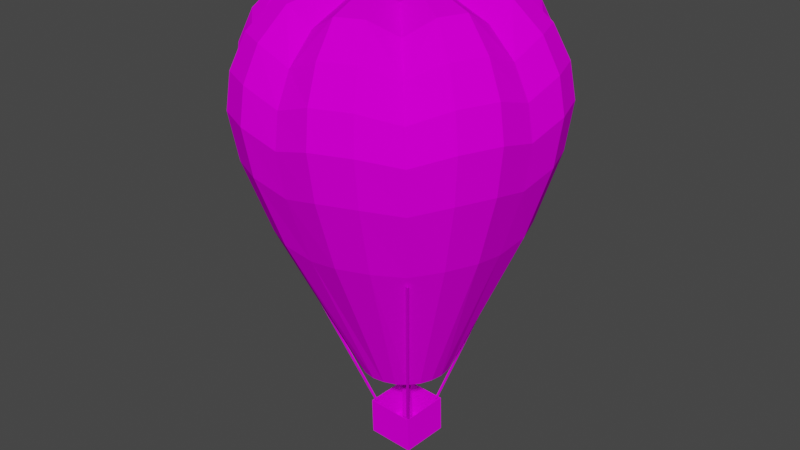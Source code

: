 # Source: dec_baloonwhite.blend  (saved by Blender 3.6.13; exported with 4.5.12 LTS)
import bpy
from mathutils import Matrix  # noqa: F401  (used for matrix-valued properties, if any)

bpy.ops.wm.read_factory_settings(use_empty=True)
scene = bpy.context.scene
scene.name = 'Scene'

# ---- collections
col_collection = bpy.data.collections.new('Collection'); scene.collection.children.link(col_collection)

# ---- images (referenced by path relative to the original .blend; pixels are not part of the script)
import os
ASSET_DIR = os.environ.get("B2B_ASSET_DIR", "")  # directory of the original .blend (textures are referenced by path, not embedded)
HERE = os.path.dirname(os.path.abspath(__file__))  # packed textures are extracted next to this script under _unpacked/

def load_image(name, relpath, width, height, colorspace="sRGB"):
    """Load a texture the original file referenced (path relative to the .blend, or extracted next to this script)."""
    p = next((c for c in (os.path.join(HERE, relpath), os.path.join(ASSET_DIR, relpath)) if relpath and os.path.exists(c)), "")
    if p:
        img = bpy.data.images.load(p, check_existing=True)
        img.name = name
    else:  # same state as the original file: an image datablock whose file is absent (Cycles renders it pink)
        img = bpy.data.images.new(name, width, height)
        img.source = "FILE"
        img.filepath = "//" + (relpath or name)
    img.colorspace_settings.name = colorspace
    return img
img_level4_pipe64_png = load_image('level4_pipe64.png', 'level4_pipe64.png', 1024, 1024, 'sRGB')
img_level4_gdoory64_png = load_image('level4_gdoory64.png', 'level4_gdoory64.png', 1024, 1024, 'sRGB')
img_level4_psxballoons_png = load_image('level4_psxballoons.png', 'level4_psxballoons.png', 1024, 1024, 'sRGB')

# ---- materials (node trees are filled in below, after node groups)
mat_level4_pipe64 = bpy.data.materials.new('level4_pipe64')
mat_level4_pipe64.alpha_threshold = 0.0
mat_level4_pipe64.use_transparent_shadow = False
mat_level4_pipe64.diffuse_color = (1.0, 1.0, 1.0, 1.0)
mat_level4_pipe64.roughness = 0.5
mat_level4_gdoory64 = bpy.data.materials.new('level4_gdoory64')
mat_level4_gdoory64.alpha_threshold = 0.0
mat_level4_gdoory64.use_transparent_shadow = False
mat_level4_gdoory64.diffuse_color = (1.0, 1.0, 1.0, 1.0)
mat_level4_gdoory64.roughness = 0.5
mat_level4_psxballoons = bpy.data.materials.new('level4_psxballoons')
mat_level4_psxballoons.alpha_threshold = 0.0
mat_level4_psxballoons.use_transparent_shadow = False
mat_level4_psxballoons.diffuse_color = (1.0, 1.0, 1.0, 1.0)
mat_level4_psxballoons.roughness = 0.5

# ---- material node trees
mat_level4_pipe64.use_nodes = True; mat_level4_pipe64.node_tree.nodes.clear()
_N = mat_level4_pipe64.node_tree.nodes; _L = mat_level4_pipe64.node_tree.links
n0 = _N.new('ShaderNodeBsdfDiffuse'); n0.name = 'Diffuse BSDF'; n0.location = (0, 0)
n1 = _N.new('ShaderNodeTexImage'); n1.name = 'Image Texture'; n1.location = (0, 0)
n1.image = img_level4_pipe64_png
n2 = _N.new('ShaderNodeOutputMaterial'); n2.name = 'Material Output'; n2.location = (0, 0)
_L.new(n0.outputs[0], n2.inputs[0])
_L.new(n1.outputs[0], n0.inputs[0])
n2.is_active_output = True
mat_level4_gdoory64.use_nodes = True; mat_level4_gdoory64.node_tree.nodes.clear()
_N = mat_level4_gdoory64.node_tree.nodes; _L = mat_level4_gdoory64.node_tree.links
n0 = _N.new('ShaderNodeBsdfDiffuse'); n0.name = 'Diffuse BSDF'; n0.location = (0, 0)
n1 = _N.new('ShaderNodeTexImage'); n1.name = 'Image Texture'; n1.location = (0, 0)
n1.image = img_level4_gdoory64_png
n2 = _N.new('ShaderNodeOutputMaterial'); n2.name = 'Material Output'; n2.location = (0, 0)
_L.new(n0.outputs[0], n2.inputs[0])
_L.new(n1.outputs[0], n0.inputs[0])
n2.is_active_output = True
mat_level4_psxballoons.use_nodes = True; mat_level4_psxballoons.node_tree.nodes.clear()
_N = mat_level4_psxballoons.node_tree.nodes; _L = mat_level4_psxballoons.node_tree.links
n0 = _N.new('ShaderNodeBsdfDiffuse'); n0.name = 'Diffuse BSDF'; n0.location = (0, 0)
n1 = _N.new('ShaderNodeTexImage'); n1.name = 'Image Texture'; n1.location = (0, 0)
n1.image = img_level4_psxballoons_png
n2 = _N.new('ShaderNodeOutputMaterial'); n2.name = 'Material Output'; n2.location = (0, 0)
_L.new(n0.outputs[0], n2.inputs[0])
_L.new(n1.outputs[0], n0.inputs[0])
n2.is_active_output = True

# ---- world
world_world = bpy.data.worlds.new('World'); scene.world = world_world
world_world.use_nodes = True; world_world.node_tree.nodes.clear()
_N = world_world.node_tree.nodes; _L = world_world.node_tree.links
n0 = _N.new('ShaderNodeOutputWorld'); n0.name = 'World Output'; n0.location = (300, 300)
n1 = _N.new('ShaderNodeBackground'); n1.name = 'Background'; n1.location = (10, 300)
n1.inputs[0].default_value = (0.05088, 0.05088, 0.05088, 1.0)
_L.new(n1.outputs[0], n0.inputs[0])
n0.is_active_output = True
world_world.color = (0.05088, 0.05088, 0.05088)
world_world.use_sun_shadow = False
world_world.sun_shadow_jitter_overblur = 0.0

# ---- meshes
me_track9_pmd4_mesh_001 = bpy.data.meshes.new('TRACK9.PMD4.mesh.001')
me_track9_pmd4_mesh_001.from_pydata([(3.949, 3.023, -234.1), (0.9041, 3.207, -234.1), (0.6191, 3.278, -260.8), (4.75, 3.029, -260.8), (1.087, 6.252, -234.0), (0.8677, 7.408, -260.7), (4.132, 6.068, -234.0), (4.998, 7.159, -260.7), (-2.323, 9.73, -222.5), (7.716, 9.123, -222.4), (7.844, 9.361, -234.3), (-2.195, 9.967, -234.4), (7.112, -0.9141, -222.6), (-2.927, -0.3078, -222.7), (-2.799, -0.07006, -234.6), (7.24, -0.6763, -234.5), (-48.06, -41.76, -134.3), (-49.31, -41.69, -134.3), (-11.05, -7.512, -248.9), (-9.978, -7.577, -248.9), (50.58, 47.32, -131.5), (51.83, 47.29, -131.5), (16.34, 16.77, -248.1), (15.27, 16.79, -248.2), (-12.18, -8.298, -270.9), (-12.41, -8.737, -249.0), (-10.7, 19.68, -248.4), (-10.47, 20.12, -270.3), (16.25, -10.01, -270.6), (17.96, 18.41, -270.1), (16.01, -10.45, -248.7), (17.72, 17.97, -248.1), (-9.475, 18.32, -248.4), (-43.23, 52.79, -132.4), (-42.02, 52.71, -132.1), (-8.441, 18.25, -248.1), (-9.543, 17.25, -248.4), (-8.509, 17.18, -248.1), (-43.31, 51.54, -132.4), (-42.1, 51.46, -132.1), (-49.24, -40.48, -134.0), (-10.99, -6.481, -248.6), (-9.919, -6.546, -248.6), (-47.99, -40.56, -134.0), (51.8, 46.08, -131.2), (16.32, 15.72, -247.9), (15.24, 15.74, -247.9), (50.55, 46.1, -131.2), (14.8, -9.094, -248.7), (46.19, -47.98, -133.4), (44.97, -47.93, -133.1), (13.76, -9.049, -248.4), (14.86, -8.022, -248.7), (13.81, -7.977, -248.4), (46.25, -46.73, -133.3), (45.03, -46.68, -133.0), (-56.97, 41.04, -124.6), (-64.96, 24.61, -125.1), (-78.69, 28.2, -83.55), (-69.09, 47.92, -83.05), (-65.07, 6.571, -128.5), (-78.8, 6.583, -89.05), (-15.48, 24.52, -219.2), (-20.08, 19.22, -219.4), (-42.78, 52.37, -127.3), (-23.26, 13.16, -219.5), (-24.59, 6.268, -219.7), (-23.81, -71.63, -18.9), (-4.067, -71.62, -26.95), (-18.93, -56.8, -2.901), (12.01, -58.67, -2.605), (-3.314, -56.75, -11.75), (40.02, -77.7, -57.06), (56.35, -61.56, -62.95), (54.11, -59.66, -43.72), (38.37, -75.23, -36.83), (38.42, -73.36, -84.32), (53.95, -58.02, -88.91), (48.22, -53.58, -26.03), (34.13, -67.52, -18.19), (18.24, -85.22, -57.45), (17.38, -82.47, -37.2), (17.68, -80.52, -84.69), (2.028, 33.51, -0.4853), (-7.088, 34.44, 4.27), (0.0, 0.0, 0.0), (-15.79, 31.43, 4.116), (-22.24, 25.13, -0.9146), (3.542, 57.17, -9.4), (-11.97, 58.73, -0.5132), (-26.78, 53.62, -0.7751), (-37.74, 42.92, -10.13), (4.616, 72.64, -23.97), (-15.0, 74.69, -15.87), (-33.76, 68.21, -16.21), (-47.67, 54.6, -24.89), (5.323, 81.58, -41.42), (-16.61, 83.9, -34.24), (-37.6, 76.66, -34.61), (5.714, 85.01, -60.56), (-17.03, 87.45, -54.37), (5.751, 81.51, -86.64), (-15.89, 83.85, -81.76), (5.377, 69.0, -126.5), (-12.64, 70.97, -123.6), (-29.92, 65.01, -123.9), (-36.62, 76.69, -82.12), (-52.05, 61.56, -87.66), (3.981, 31.24, -218.9), (-3.022, 30.74, -219.0), (-9.659, 28.45, -219.1), (50.01, -33.01, -1.681), (37.97, -42.5, -11.02), (72.18, -23.66, -16.9), (72.42, -3.847, -24.77), (56.86, -18.92, -1.325), (58.72, 12.01, -0.6862), (57.08, -3.228, -10.03), (68.06, 34.27, -15.79), (54.36, 48.43, -23.92), (53.61, 26.82, -0.445), (33.05, 50.01, -0.2024), (42.82, 38.05, -9.36), (25.12, 22.27, -0.4612), (19.38, 29.31, 4.453), (11.1, 33.34, 4.444), (18.96, 56.87, -0.217), (42.02, 63.64, -15.48), (24.18, 72.32, -15.5), (60.98, 54.49, -41.36), (47.2, 71.54, -33.8), (27.23, 81.26, -33.82), (63.48, 56.9, -60.5), (49.19, 74.62, -53.91), (28.46, 84.71, -53.93), (60.74, 54.75, -86.58), (47.15, 71.63, -81.32), (27.42, 81.23, -81.34), (51.19, 46.7, -126.4), (39.88, 60.79, -123.2), (23.44, 68.79, -123.2), (22.49, 22.23, -218.9), (17.19, 26.83, -218.8), (10.87, 29.9, -218.8), (33.5, -1.999, -0.8566), (34.47, 6.967, 4.169), (31.47, 15.67, 4.31), (74.53, 15.51, -16.09), (81.19, -4.013, -42.31), (83.58, 17.69, -34.48), (76.33, 38.67, -34.14), (84.45, -3.812, -61.49), (86.95, 18.73, -54.62), (79.42, 40.51, -54.27), (80.7, -3.049, -87.52), (83.09, 18.43, -82.0), (75.93, 39.17, -81.66), (67.82, -1.454, -127.2), (69.82, 16.47, -123.8), (63.86, 33.74, -123.5), (29.21, 2.771, -219.2), (28.72, 9.774, -219.1), (26.42, 16.41, -218.9), (22.27, -25.08, -1.44), (29.35, -19.5, 3.584), (33.38, -11.22, 3.793), (63.5, -41.5, -17.35), (71.23, -46.11, -35.89), (80.94, -26.15, -35.39), (74.13, -47.47, -56.09), (84.21, -26.76, -55.56), (70.89, -44.59, -83.39), (80.48, -24.87, -82.89), (45.54, -47.26, -128.4), (59.66, -36.04, -124.9), (67.65, -19.61, -124.5), (20.1, -15.48, -219.7), (24.81, -10.43, -219.5), (27.88, -4.121, -219.3), (-38.81, 79.94, -54.76), (-55.01, 64.06, -61.64), (-53.18, 61.38, -42.45), (-2.003, -33.46, -1.869), (7.009, -34.58, 3.041), (15.72, -31.58, 3.195), (26.82, -53.56, -2.343), (15.37, -74.0, -18.52), (-4.394, -79.85, -44.75), (-4.371, -82.52, -64.02), (-3.848, -77.97, -89.93), (-2.621, -63.88, -129.2), (15.33, -65.97, -126.0), (32.61, -60.01, -125.7), (0.7498, -22.45, -220.0), (7.645, -21.7, -219.9), (14.28, -19.41, -219.8), (-49.97, 33.07, -1.436), (-71.81, 24.35, -17.49), (-71.87, 4.866, -26.15), (-56.83, 18.99, -1.792), (-58.69, -11.94, -2.431), (-56.85, 3.652, -11.12), (-67.69, -33.58, -18.61), (-53.81, -47.42, -27.0), (-53.58, -26.75, -2.673), (-33.02, -49.95, -2.915), (-42.59, -37.63, -11.8), (-25.09, -22.22, -1.893), (-19.46, -29.45, 2.858), (-11.18, -33.48, 2.867), (-41.65, -62.95, -18.92), (-60.05, -52.77, -44.81), (-46.43, -70.11, -37.64), (-26.46, -79.83, -37.62), (-62.14, -54.41, -64.08), (-47.98, -72.38, -57.9), (-27.26, -82.47, -57.88), (-58.84, -51.21, -89.99), (-45.35, -68.3, -85.12), (-25.63, -77.9, -85.1), (-48.43, -41.58, -129.3), (-37.19, -55.8, -126.4), (-20.75, -63.8, -126.4), (-17.76, -13.44, -220.0), (-12.46, -18.04, -220.1), (-6.144, -21.12, -220.0), (-33.48, 2.046, -1.498), (-34.55, -7.114, 3.143), (-31.54, -15.82, 3.001), (-74.16, -14.82, -18.3), (-80.26, 5.737, -43.86), (-82.81, -16.26, -36.96), (-75.56, -37.24, -37.3), (-83.11, 6.306, -63.1), (-85.74, -16.49, -57.19), (-78.22, -38.27, -57.55), (-81.29, -15.1, -84.44), (-74.13, -35.83, -84.78), (-67.13, -11.47, -125.8), (-61.17, -28.75, -126.1), (-24.24, -0.8644, -219.8), (-21.8, -7.371, -219.9), (-29.43, 19.35, 3.728), (-33.46, 11.07, 3.518), (-63.13, 42.19, -17.04), (-70.46, 47.54, -35.55), (-80.17, 27.58, -36.05), (-72.92, 49.71, -55.73), (-83.0, 29.0, -56.25), (-8.836, 54.21, -150.1), (-21.73, 49.75, -150.4), (-33.03, 42.12, -150.6), (36.09, -35.6, -151.4), (45.24, -25.79, -151.2), (51.2, -13.53, -150.8), (53.79, -0.1367, -150.5), (52.83, 13.47, -150.3), (48.38, 26.36, -150.1), (40.74, 37.66, -149.9), (30.43, 46.6, -149.9), (18.17, 52.57, -149.9), (4.772, 55.17, -150.0), (11.98, -47.9, -152.0), (24.88, -43.45, -151.7), (36.18, -35.82, -151.5), (-32.94, 41.9, -150.6), (-42.09, 32.09, -150.9), (-48.06, 19.83, -151.2), (-50.65, 6.438, -151.5), (-49.68, -7.168, -151.8), (-45.23, -20.06, -152.0), (-37.59, -31.36, -152.2), (-27.28, -40.3, -152.2), (-15.02, -46.27, -152.2), (-1.624, -48.87, -152.1)], [], [(3, 0, 1, 2), (5, 2, 1, 4), (5, 4, 6, 7), (6, 0, 3, 7), (11, 8, 9, 10), (15, 12, 13, 14), (11, 14, 13, 8), (10, 15, 14, 11), (9, 12, 15, 10), (19, 16, 17, 18), (23, 20, 21, 22), (27, 24, 25, 26), (29, 28, 24, 27), (31, 30, 28, 29), (27, 26, 31, 29), (35, 32, 33, 34), (37, 36, 32, 35), (39, 38, 36, 37), (41, 18, 17, 40), (35, 34, 39, 37), (36, 38, 33, 32), (42, 19, 18, 41), (43, 16, 19, 42), (28, 30, 25, 24), (45, 22, 21, 44), (46, 23, 22, 45), (47, 20, 23, 46), (45, 44, 47, 46), (41, 40, 43, 42), (51, 48, 49, 50), (53, 52, 48, 51), (55, 54, 52, 53), (51, 50, 55, 53), (52, 54, 49, 48), (34, 33, 38, 39), (59, 56, 57, 58), (58, 57, 60, 61), (44, 21, 20, 47), (64, 62, 63, 56), (56, 63, 65, 57), (57, 65, 66, 60), (69, 67, 68), (71, 68, 70), (75, 72, 73, 74), (72, 76, 77, 73), (79, 75, 74, 78), (81, 80, 72, 75), (80, 82, 76, 72), (40, 17, 16, 43), (85, 83, 84), (85, 84, 86), (85, 86, 87), (83, 88, 89, 84), (84, 89, 90, 86), (86, 90, 91, 87), (89, 92, 93), (89, 93, 94, 90), (90, 95, 91), (92, 96, 97, 93), (93, 97, 98, 94), (90, 94, 95), (96, 99, 100, 97), (99, 101, 102, 100), (101, 103, 104, 102), (102, 104, 105, 106), (106, 105, 64, 107), (103, 108, 109, 104), (104, 109, 110, 105), (105, 110, 62, 64), (112, 78, 111), (115, 113, 114), (117, 114, 116), (120, 118, 119), (122, 119, 121), (85, 123, 124), (85, 124, 125), (85, 125, 83), (123, 122, 121, 124), (124, 121, 126, 125), (125, 126, 88, 83), (121, 119, 127), (121, 127, 128, 126), (126, 92, 88), (119, 129, 130, 127), (127, 130, 131, 128), (128, 131, 96, 92), (129, 132, 133, 130), (130, 133, 134, 131), (131, 134, 99, 96), (132, 135, 136, 133), (133, 136, 137, 134), (134, 137, 101, 99), (135, 138, 139, 136), (136, 139, 140, 137), (137, 140, 103, 101), (138, 141, 142, 139), (139, 142, 143, 140), (140, 143, 108, 103), (85, 144, 145), (85, 145, 146), (85, 146, 123), (144, 117, 116, 145), (145, 116, 120, 146), (146, 120, 122, 123), (116, 114, 147), (116, 147, 118, 120), (120, 119, 122), (114, 148, 149, 147), (147, 149, 150, 118), (118, 150, 129, 119), (148, 151, 152, 149), (149, 152, 153, 150), (150, 153, 132, 129), (151, 154, 155, 152), (152, 155, 156, 153), (153, 156, 135, 132), (154, 157, 158, 155), (155, 158, 159, 156), (156, 159, 138, 135), (157, 160, 161, 158), (158, 161, 162, 159), (159, 162, 141, 138), (85, 163, 164), (85, 164, 165), (85, 165, 144), (163, 112, 111, 164), (164, 111, 115, 165), (165, 115, 117, 144), (111, 78, 166), (111, 166, 113, 115), (115, 114, 117), (78, 74, 167, 166), (166, 167, 168, 113), (113, 168, 148, 114), (74, 73, 169, 167), (167, 169, 170, 168), (168, 170, 151, 148), (73, 77, 171, 169), (169, 171, 172, 170), (170, 172, 154, 151), (77, 173, 174, 171), (171, 174, 175, 172), (172, 175, 157, 154), (173, 176, 177, 174), (174, 177, 178, 175), (175, 178, 160, 157), (126, 128, 92), (88, 92, 89), (98, 179, 180, 181), (179, 106, 107, 180), (94, 98, 181, 95), (97, 100, 179, 98), (100, 102, 106, 179), (85, 182, 183), (85, 183, 184), (85, 184, 163), (182, 71, 70, 183), (183, 70, 185, 184), (184, 185, 112, 163), (70, 68, 186), (70, 186, 79, 185), (185, 78, 112), (68, 187, 81, 186), (186, 81, 75, 79), (185, 79, 78), (187, 188, 80, 81), (188, 189, 82, 80), (189, 190, 191, 82), (82, 191, 192, 76), (76, 192, 173, 77), (190, 193, 194, 191), (191, 194, 195, 192), (192, 195, 176, 173), (91, 95, 196), (199, 197, 198), (201, 198, 200), (204, 202, 203), (206, 203, 205), (85, 207, 208), (85, 208, 209), (85, 209, 182), (207, 206, 205, 208), (208, 205, 69, 209), (209, 69, 71, 182), (205, 203, 210), (205, 210, 67, 69), (69, 68, 71), (203, 211, 212, 210), (210, 212, 213, 67), (67, 213, 187, 68), (211, 214, 215, 212), (212, 215, 216, 213), (213, 216, 188, 187), (214, 217, 218, 215), (215, 218, 219, 216), (216, 219, 189, 188), (217, 220, 221, 218), (218, 221, 222, 219), (219, 222, 190, 189), (220, 223, 224, 221), (221, 224, 225, 222), (222, 225, 193, 190), (85, 226, 227), (85, 227, 228), (85, 228, 207), (226, 201, 200, 227), (227, 200, 204, 228), (228, 204, 206, 207), (200, 198, 229), (200, 229, 202, 204), (204, 203, 206), (198, 230, 231, 229), (229, 231, 232, 202), (202, 232, 211, 203), (230, 233, 234, 231), (231, 234, 235, 232), (232, 235, 214, 211), (233, 61, 236, 234), (234, 236, 237, 235), (235, 237, 217, 214), (61, 60, 238, 236), (236, 238, 239, 237), (237, 239, 220, 217), (60, 66, 240, 238), (238, 240, 241, 239), (239, 241, 223, 220), (85, 87, 242), (85, 242, 243), (85, 243, 226), (87, 91, 196, 242), (242, 196, 199, 243), (243, 199, 201, 226), (196, 95, 244), (196, 244, 197, 199), (199, 198, 201), (95, 181, 245, 244), (244, 245, 246, 197), (197, 246, 230, 198), (181, 180, 247, 245), (245, 247, 248, 246), (246, 248, 233, 230), (180, 107, 59, 247), (247, 59, 58, 248), (248, 58, 61, 233), (107, 64, 56, 59), (109, 249, 250, 110), (110, 250, 251, 62), (176, 252, 253, 177), (177, 253, 254, 178), (178, 254, 255, 160), (160, 255, 256, 161), (161, 256, 257, 162), (162, 257, 258, 141), (141, 258, 259, 142), (142, 259, 260, 143), (143, 260, 261, 108), (108, 261, 249, 109), (194, 262, 263, 195), (195, 263, 264, 176), (62, 265, 266, 63), (63, 266, 267, 65), (65, 267, 268, 66), (66, 268, 269, 240), (240, 269, 270, 241), (241, 270, 271, 223), (223, 271, 272, 224), (224, 272, 273, 225), (225, 273, 274, 193), (193, 274, 262, 194)])
me_track9_pmd4_mesh_001.polygons.foreach_set('material_index', [1, 1, 1, 1, 1, 1, 1, 1, 1, 0, 0, 0, 0, 0, 0, 0, 0, 0, 0, 0, 0, 0, 0, 0, 0, 0, 0, 0, 0, 0, 0, 0, 0, 0, 2, 2, 2, 2, 2, 2, 2, 2, 2, 2, 2, 2, 2, 2, 2, 2, 2, 2, 2, 2, 2, 2, 2, 2, 2, 2, 2, 2, 2, 2, 2, 2, 2, 2, 2, 2, 2, 2, 2, 2, 2, 2, 2, 2, 2, 2, 2, 2, 2, 2, 2, 2, 2, 2, 2, 2, 2, 2, 2, 2, 2, 2, 2, 2, 2, 2, 2, 2, 2, 2, 2, 2, 2, 2, 2, 2, 2, 2, 2, 2, 2, 2, 2, 2, 2, 2, 2, 2, 2, 2, 2, 2, 2, 2, 2, 2, 2, 2, 2, 2, 2, 2, 2, 2, 2, 2, 2, 2, 2, 2, 2, 2, 2, 2, 2, 2, 2, 2, 2, 2, 2, 2, 2, 2, 2, 2, 2, 2, 2, 2, 2, 2, 2, 2, 2, 2, 2, 2, 2, 2, 2, 2, 2, 2, 2, 2, 2, 2, 2, 2, 2, 2, 2, 2, 2, 2, 2, 2, 2, 2, 2, 2, 2, 2, 2, 2, 2, 2, 2, 2, 2, 2, 2, 2, 2, 2, 2, 2, 2, 2, 2, 2, 2, 2, 2, 2, 2, 2, 2, 2, 2, 2, 2, 2, 2, 2, 2, 2, 2, 2, 2, 2, 2, 2, 2, 2, 2, 2, 2, 2, 2, 2, 2, 2, 2, 2, 2, 2, 2, 2, 2, 2, 2, 2, 2, 2, 2, 2, 2, 2, 2, 2, 2, 2, 2])
_uv = me_track9_pmd4_mesh_001.uv_layers.new(name='UVMap')
_uv.uv.foreach_set('vector', [1.744, 0.4525, 0.3268, 0.4525, 0.3268, 0.3386, 1.744, 0.3386, 1.744, 0.3386, 1.744, 0.4525, 0.3268, 0.4525, 0.3268, 0.3386, 1.744, 0.4525, 0.3268, 0.4525, 0.3268, 0.3386, 1.744, 0.3386, 0.3268, 0.4525, 0.3268, 0.3386, 1.744, 0.3386, 1.744, 0.4525, 0.0, 1.0, 0.0, 0.576, 1.0, 0.576, 1.0, 0.9959, 0.0, 1.0, 0.0, 0.576, 1.0, 0.576, 1.0, 0.9959, 0.0, 1.0, 0.0, 0.576, 1.0, 0.576, 1.0, 0.9959, 0.0, 1.0, 0.0, 0.576, 1.0, 0.576, 1.0, 0.9959, 0.0, 1.0, 0.0, 0.576, 1.0, 0.576, 1.0, 0.9959, 0.9164, 0.0, 0.9164, 0.0, 0.8899, 0.0, 0.8899, 0.0, 0.9164, 0.0, 0.9164, 0.0, 0.8899, 0.0, 0.8899, 0.0, 1.744, 0.3386, 1.744, 0.4525, 0.3268, 0.4525, 0.3268, 0.3386, 0.7806, 0.3386, 0.7882, 0.3386, 0.7882, 0.4525, 0.7806, 0.4525, 0.3268, 0.4525, 0.3268, 0.3386, 1.744, 0.3386, 1.744, 0.4525, 1.744, 0.4525, 0.3268, 0.4525, 0.3268, 0.3386, 1.744, 0.3386, 0.8899, 0.9959, 0.8899, 0.0, 0.8899, 0.0, 0.8899, 0.9959, 0.8787, 0.3386, 0.8946, 0.3386, 0.8946, 0.4525, 0.8787, 0.4525, 0.9164, 0.9959, 0.9164, 0.0, 0.9164, 0.0, 0.9164, 0.9959, 0.8899, 0.9959, 0.8899, 0.0, 0.8899, 0.0, 0.8899, 0.9959, 0.8899, 0.9959, 0.8899, 0.9959, 0.9164, 0.9959, 0.9164, 0.9959, 0.9164, 0.0, 0.9164, 0.0, 0.8899, 0.0, 0.8899, 0.0, 0.8787, 0.3386, 0.8946, 0.3386, 0.8946, 0.4525, 0.8787, 0.4525, 0.9164, 0.9959, 0.9164, 0.0, 0.9164, 0.0, 0.9164, 0.9959, 1.744, 0.4525, 0.3268, 0.4525, 0.3268, 0.3386, 1.744, 0.3386, 0.8899, 0.9959, 0.8899, 0.0, 0.8899, 0.0, 0.8899, 0.9959, 0.8787, 0.3386, 0.8946, 0.3386, 0.8946, 0.4525, 0.8787, 0.4525, 0.9164, 0.9959, 0.9164, 0.0, 0.9164, 0.0, 0.9164, 0.9959, 0.8899, 0.9959, 0.8899, 0.9959, 0.9164, 0.9959, 0.9164, 0.9959, 0.8899, 0.9959, 0.8899, 0.9959, 0.9164, 0.9959, 0.9164, 0.9959, 0.8899, 0.9959, 0.8899, 0.0, 0.8899, 0.0, 0.8899, 0.9959, 0.8787, 0.3386, 0.8946, 0.3386, 0.8946, 0.4525, 0.8787, 0.4525, 0.9164, 0.9959, 0.9164, 0.0, 0.9164, 0.0, 0.9164, 0.9959, 0.8899, 0.9959, 0.8899, 0.9959, 0.9164, 0.9959, 0.9164, 0.9959, 0.9164, 0.0, 0.9164, 0.0, 0.8899, 0.0, 0.8899, 0.0, 0.9426, 0.6114, 0.9452, 0.6102, 0.9426, 0.6102, 0.94, 0.6114, 0.6553, 0.4839, 0.6561, 0.2737, 0.7349, 0.2737, 0.7344, 0.4839, 0.5721, 0.4819, 0.5729, 0.2717, 0.6517, 0.2717, 0.6512, 0.4819, 0.7413, 0.6114, 0.744, 0.6102, 0.7465, 0.6102, 0.7439, 0.6114, 0.5084, 0.2714, 0.5084, 0.01028, 0.5888, 0.01028, 0.5888, 0.2714, 0.5084, 0.2714, 0.5084, 0.01028, 0.5888, 0.01028, 0.5888, 0.2714, 0.5084, 0.2714, 0.5084, 0.01028, 0.5888, 0.01028, 0.5888, 0.2714, 0.5386, 0.6025, 0.553, 0.601, 0.5521, 0.5857, 0.5386, 0.6025, 0.553, 0.601, 0.5521, 0.5857, 0.5431, 0.6118, 0.5416, 0.5342, 0.5615, 0.5342, 0.5622, 0.6118, 0.5416, 0.5342, 0.5419, 0.4817, 0.5609, 0.4817, 0.5615, 0.5342, 0.5631, 0.5609, 0.5622, 0.6118, 0.5431, 0.6118, 0.5432, 0.5609, 0.6033, 0.6118, 0.604, 0.5342, 0.624, 0.5342, 0.6225, 0.6118, 0.5416, 0.5342, 0.5419, 0.4817, 0.5609, 0.4817, 0.5615, 0.5342, 0.7487, 0.6114, 0.7461, 0.6102, 0.7435, 0.6102, 0.746, 0.6114, 0.5386, 0.6025, 0.553, 0.601, 0.5521, 0.5857, 0.5386, 0.6025, 0.553, 0.601, 0.5521, 0.5857, 0.5386, 0.6025, 0.553, 0.601, 0.5521, 0.5857, 0.5139, 0.601, 0.5141, 0.5831, 0.5294, 0.5835, 0.5286, 0.6021, 0.5139, 0.601, 0.5141, 0.5831, 0.5294, 0.5835, 0.5286, 0.6021, 0.5139, 0.601, 0.5141, 0.5831, 0.5294, 0.5835, 0.5286, 0.6021, 0.5386, 0.6025, 0.553, 0.601, 0.5521, 0.5857, 0.5622, 0.6118, 0.5631, 0.5609, 0.5432, 0.5609, 0.5431, 0.6118, 0.5386, 0.6025, 0.553, 0.601, 0.5521, 0.5857, 0.5631, 0.5609, 0.5622, 0.6118, 0.5431, 0.6118, 0.5432, 0.5609, 0.5631, 0.5609, 0.5622, 0.6118, 0.5431, 0.6118, 0.5432, 0.5609, 0.5386, 0.6025, 0.553, 0.601, 0.5521, 0.5857, 0.5431, 0.6118, 0.5416, 0.5342, 0.5615, 0.5342, 0.5622, 0.6118, 0.5416, 0.5342, 0.5419, 0.4817, 0.5609, 0.4817, 0.5615, 0.5342, 0.5721, 0.4819, 0.5729, 0.2717, 0.6517, 0.2717, 0.6512, 0.4819, 0.6553, 0.4839, 0.6561, 0.2737, 0.7349, 0.2737, 0.7344, 0.4839, 0.5721, 0.4819, 0.5729, 0.2717, 0.6517, 0.2717, 0.6512, 0.4819, 0.5084, 0.2714, 0.5084, 0.01028, 0.5888, 0.01028, 0.5888, 0.2714, 0.5084, 0.2714, 0.5084, 0.01028, 0.5888, 0.01028, 0.5888, 0.2714, 0.5084, 0.2714, 0.5084, 0.01028, 0.5888, 0.01028, 0.5888, 0.2714, 0.5386, 0.6025, 0.553, 0.601, 0.5521, 0.5857, 0.5386, 0.6025, 0.553, 0.601, 0.5521, 0.5857, 0.5386, 0.6025, 0.553, 0.601, 0.5521, 0.5857, 0.5386, 0.6025, 0.553, 0.601, 0.5521, 0.5857, 0.5386, 0.6025, 0.553, 0.601, 0.5521, 0.5857, 0.5386, 0.6025, 0.553, 0.601, 0.5521, 0.5857, 0.5386, 0.6025, 0.553, 0.601, 0.5521, 0.5857, 0.5386, 0.6025, 0.553, 0.601, 0.5521, 0.5857, 0.5139, 0.601, 0.5141, 0.5831, 0.5294, 0.5835, 0.5286, 0.6021, 0.5139, 0.601, 0.5141, 0.5831, 0.5294, 0.5835, 0.5286, 0.6021, 0.5139, 0.601, 0.5141, 0.5831, 0.5294, 0.5835, 0.5286, 0.6021, 0.5386, 0.6025, 0.553, 0.601, 0.5521, 0.5857, 0.5622, 0.6118, 0.5631, 0.5609, 0.5432, 0.5609, 0.5431, 0.6118, 0.5386, 0.6025, 0.553, 0.601, 0.5521, 0.5857, 0.5631, 0.5609, 0.5622, 0.6118, 0.5431, 0.6118, 0.5432, 0.5609, 0.5631, 0.5609, 0.5622, 0.6118, 0.5431, 0.6118, 0.5432, 0.5609, 0.5631, 0.5609, 0.5622, 0.6118, 0.5431, 0.6118, 0.5432, 0.5609, 0.5431, 0.6118, 0.5416, 0.5342, 0.5615, 0.5342, 0.5622, 0.6118, 0.5431, 0.6118, 0.5416, 0.5342, 0.5615, 0.5342, 0.5622, 0.6118, 0.5431, 0.6118, 0.5416, 0.5342, 0.5615, 0.5342, 0.5622, 0.6118, 0.5416, 0.5342, 0.5419, 0.4817, 0.5609, 0.4817, 0.5615, 0.5342, 0.5416, 0.5342, 0.5419, 0.4817, 0.5609, 0.4817, 0.5615, 0.5342, 0.5416, 0.5342, 0.5419, 0.4817, 0.5609, 0.4817, 0.5615, 0.5342, 0.5721, 0.4819, 0.5729, 0.2717, 0.6517, 0.2717, 0.6512, 0.4819, 0.6553, 0.4839, 0.6561, 0.2737, 0.7349, 0.2737, 0.7344, 0.4839, 0.5721, 0.4819, 0.5729, 0.2717, 0.6517, 0.2717, 0.6512, 0.4819, 0.5084, 0.2714, 0.5084, 0.01028, 0.5888, 0.01028, 0.5888, 0.2714, 0.5084, 0.2714, 0.5084, 0.01028, 0.5888, 0.01028, 0.5888, 0.2714, 0.5084, 0.2714, 0.5084, 0.01028, 0.5888, 0.01028, 0.5888, 0.2714, 0.5386, 0.6025, 0.553, 0.601, 0.5521, 0.5857, 0.5386, 0.6025, 0.553, 0.601, 0.5521, 0.5857, 0.5386, 0.6025, 0.553, 0.601, 0.5521, 0.5857, 0.5139, 0.601, 0.5141, 0.5831, 0.5294, 0.5835, 0.5286, 0.6021, 0.5139, 0.601, 0.5141, 0.5831, 0.5294, 0.5835, 0.5286, 0.6021, 0.5139, 0.601, 0.5141, 0.5831, 0.5294, 0.5835, 0.5286, 0.6021, 0.5386, 0.6025, 0.553, 0.601, 0.5521, 0.5857, 0.5622, 0.6118, 0.5631, 0.5609, 0.5432, 0.5609, 0.5431, 0.6118, 0.5386, 0.6025, 0.553, 0.601, 0.5521, 0.5857, 0.5631, 0.5609, 0.5622, 0.6118, 0.5431, 0.6118, 0.5432, 0.5609, 0.5631, 0.5609, 0.5622, 0.6118, 0.5431, 0.6118, 0.5432, 0.5609, 0.5631, 0.5609, 0.5622, 0.6118, 0.5431, 0.6118, 0.5432, 0.5609, 0.5431, 0.6118, 0.5416, 0.5342, 0.5615, 0.5342, 0.5622, 0.6118, 0.5431, 0.6118, 0.5416, 0.5342, 0.5615, 0.5342, 0.5622, 0.6118, 0.5431, 0.6118, 0.5416, 0.5342, 0.5615, 0.5342, 0.5622, 0.6118, 0.5416, 0.5342, 0.5419, 0.4817, 0.5609, 0.4817, 0.5615, 0.5342, 0.5416, 0.5342, 0.5419, 0.4817, 0.5609, 0.4817, 0.5615, 0.5342, 0.5416, 0.5342, 0.5419, 0.4817, 0.5609, 0.4817, 0.5615, 0.5342, 0.5721, 0.4819, 0.5729, 0.2717, 0.6517, 0.2717, 0.6512, 0.4819, 0.6553, 0.4839, 0.6561, 0.2737, 0.7349, 0.2737, 0.7344, 0.4839, 0.5721, 0.4819, 0.5729, 0.2717, 0.6517, 0.2717, 0.6512, 0.4819, 0.5084, 0.2714, 0.5084, 0.01028, 0.5888, 0.01028, 0.5888, 0.2714, 0.5084, 0.2714, 0.5084, 0.01028, 0.5888, 0.01028, 0.5888, 0.2714, 0.5084, 0.2714, 0.5084, 0.01028, 0.5888, 0.01028, 0.5888, 0.2714, 0.5386, 0.6025, 0.553, 0.601, 0.5521, 0.5857, 0.5386, 0.6025, 0.553, 0.601, 0.5521, 0.5857, 0.5386, 0.6025, 0.553, 0.601, 0.5521, 0.5857, 0.5139, 0.601, 0.5141, 0.5831, 0.5294, 0.5835, 0.5286, 0.6021, 0.5139, 0.601, 0.5141, 0.5831, 0.5294, 0.5835, 0.5286, 0.6021, 0.5139, 0.601, 0.5141, 0.5831, 0.5294, 0.5835, 0.5286, 0.6021, 0.5386, 0.6025, 0.553, 0.601, 0.5521, 0.5857, 0.5622, 0.6118, 0.5631, 0.5609, 0.5432, 0.5609, 0.5431, 0.6118, 0.5386, 0.6025, 0.553, 0.601, 0.5521, 0.5857, 0.5631, 0.5609, 0.5622, 0.6118, 0.5431, 0.6118, 0.5432, 0.5609, 0.5631, 0.5609, 0.5622, 0.6118, 0.5431, 0.6118, 0.5432, 0.5609, 0.5631, 0.5609, 0.5622, 0.6118, 0.5431, 0.6118, 0.5432, 0.5609, 0.5431, 0.6118, 0.5416, 0.5342, 0.5615, 0.5342, 0.5622, 0.6118, 0.5431, 0.6118, 0.5416, 0.5342, 0.5615, 0.5342, 0.5622, 0.6118, 0.5431, 0.6118, 0.5416, 0.5342, 0.5615, 0.5342, 0.5622, 0.6118, 0.5416, 0.5342, 0.5419, 0.4817, 0.5609, 0.4817, 0.5615, 0.5342, 0.5416, 0.5342, 0.5419, 0.4817, 0.5609, 0.4817, 0.5615, 0.5342, 0.5416, 0.5342, 0.5419, 0.4817, 0.5609, 0.4817, 0.5615, 0.5342, 0.5721, 0.4819, 0.5729, 0.2717, 0.6517, 0.2717, 0.6512, 0.4819, 0.6553, 0.4839, 0.6561, 0.2737, 0.7349, 0.2737, 0.7344, 0.4839, 0.5721, 0.4819, 0.5729, 0.2717, 0.6517, 0.2717, 0.6512, 0.4819, 0.5084, 0.2714, 0.5084, 0.01028, 0.5888, 0.01028, 0.5888, 0.2714, 0.5084, 0.2714, 0.5084, 0.01028, 0.5888, 0.01028, 0.5888, 0.2714, 0.5084, 0.2714, 0.5084, 0.01028, 0.5888, 0.01028, 0.5888, 0.2714, 0.5386, 0.6025, 0.553, 0.601, 0.5521, 0.5857, 0.5386, 0.6025, 0.553, 0.601, 0.5521, 0.5857, 0.5431, 0.6118, 0.5416, 0.5342, 0.5615, 0.5342, 0.5622, 0.6118, 0.5416, 0.5342, 0.5419, 0.4817, 0.5609, 0.4817, 0.5615, 0.5342, 0.5631, 0.5609, 0.5622, 0.6118, 0.5431, 0.6118, 0.5432, 0.5609, 0.5431, 0.6118, 0.5416, 0.5342, 0.5615, 0.5342, 0.5622, 0.6118, 0.5416, 0.5342, 0.5419, 0.4817, 0.5609, 0.4817, 0.5615, 0.5342, 0.5386, 0.6025, 0.553, 0.601, 0.5521, 0.5857, 0.5386, 0.6025, 0.553, 0.601, 0.5521, 0.5857, 0.5386, 0.6025, 0.553, 0.601, 0.5521, 0.5857, 0.5139, 0.601, 0.5141, 0.5831, 0.5294, 0.5835, 0.5286, 0.6021, 0.5139, 0.601, 0.5141, 0.5831, 0.5294, 0.5835, 0.5286, 0.6021, 0.5139, 0.601, 0.5141, 0.5831, 0.5294, 0.5835, 0.5286, 0.6021, 0.5386, 0.6025, 0.553, 0.601, 0.5521, 0.5857, 0.5622, 0.6118, 0.5631, 0.5609, 0.5432, 0.5609, 0.5431, 0.6118, 0.5386, 0.6025, 0.553, 0.601, 0.5521, 0.5857, 0.5631, 0.5609, 0.5622, 0.6118, 0.5431, 0.6118, 0.5432, 0.5609, 0.5631, 0.5609, 0.5622, 0.6118, 0.5431, 0.6118, 0.5432, 0.5609, 0.5386, 0.6025, 0.553, 0.601, 0.5521, 0.5857, 0.6033, 0.6118, 0.604, 0.5342, 0.624, 0.5342, 0.6225, 0.6118, 0.5416, 0.5342, 0.5419, 0.4817, 0.5609, 0.4817, 0.5615, 0.5342, 0.5721, 0.4819, 0.5729, 0.2717, 0.6517, 0.2717, 0.6512, 0.4819, 0.6553, 0.4839, 0.6561, 0.2737, 0.7349, 0.2737, 0.7344, 0.4839, 0.5721, 0.4819, 0.5729, 0.2717, 0.6517, 0.2717, 0.6512, 0.4819, 0.5084, 0.2714, 0.5084, 0.01028, 0.5888, 0.01028, 0.5888, 0.2714, 0.5084, 0.2714, 0.5084, 0.01028, 0.5888, 0.01028, 0.5888, 0.2714, 0.5084, 0.2714, 0.5084, 0.01028, 0.5888, 0.01028, 0.5888, 0.2714, 0.5386, 0.6025, 0.553, 0.601, 0.5521, 0.5857, 0.5386, 0.6025, 0.553, 0.601, 0.5521, 0.5857, 0.5386, 0.6025, 0.553, 0.601, 0.5521, 0.5857, 0.5386, 0.6025, 0.553, 0.601, 0.5521, 0.5857, 0.5386, 0.6025, 0.553, 0.601, 0.5521, 0.5857, 0.5386, 0.6025, 0.553, 0.601, 0.5521, 0.5857, 0.5386, 0.6025, 0.553, 0.601, 0.5521, 0.5857, 0.5386, 0.6025, 0.553, 0.601, 0.5521, 0.5857, 0.5139, 0.601, 0.5141, 0.5831, 0.5294, 0.5835, 0.5286, 0.6021, 0.5139, 0.601, 0.5141, 0.5831, 0.5294, 0.5835, 0.5286, 0.6021, 0.5139, 0.601, 0.5141, 0.5831, 0.5294, 0.5835, 0.5286, 0.6021, 0.5386, 0.6025, 0.553, 0.601, 0.5521, 0.5857, 0.5622, 0.6118, 0.5631, 0.5609, 0.5432, 0.5609, 0.5431, 0.6118, 0.5386, 0.6025, 0.553, 0.601, 0.5521, 0.5857, 0.5631, 0.5609, 0.5622, 0.6118, 0.5431, 0.6118, 0.5432, 0.5609, 0.5631, 0.5609, 0.5622, 0.6118, 0.5431, 0.6118, 0.5432, 0.5609, 0.5631, 0.5609, 0.5622, 0.6118, 0.5431, 0.6118, 0.5432, 0.5609, 0.5431, 0.6118, 0.5416, 0.5342, 0.5615, 0.5342, 0.5622, 0.6118, 0.6033, 0.6118, 0.604, 0.5342, 0.624, 0.5342, 0.6225, 0.6118, 0.6033, 0.6118, 0.604, 0.5342, 0.624, 0.5342, 0.6225, 0.6118, 0.5416, 0.5342, 0.5419, 0.4817, 0.5609, 0.4817, 0.5615, 0.5342, 0.5416, 0.5342, 0.5419, 0.4817, 0.5609, 0.4817, 0.5615, 0.5342, 0.5416, 0.5342, 0.5419, 0.4817, 0.5609, 0.4817, 0.5615, 0.5342, 0.5721, 0.4819, 0.5729, 0.2717, 0.6517, 0.2717, 0.6512, 0.4819, 0.6553, 0.4839, 0.6561, 0.2737, 0.7349, 0.2737, 0.7344, 0.4839, 0.5721, 0.4819, 0.5729, 0.2717, 0.6517, 0.2717, 0.6512, 0.4819, 0.5084, 0.2714, 0.5084, 0.01028, 0.5888, 0.01028, 0.5888, 0.2714, 0.5084, 0.2714, 0.5084, 0.01028, 0.5888, 0.01028, 0.5888, 0.2714, 0.5084, 0.2714, 0.5084, 0.01028, 0.5888, 0.01028, 0.5888, 0.2714, 0.5386, 0.6025, 0.553, 0.601, 0.5521, 0.5857, 0.5386, 0.6025, 0.553, 0.601, 0.5521, 0.5857, 0.5386, 0.6025, 0.553, 0.601, 0.5521, 0.5857, 0.5139, 0.601, 0.5141, 0.5831, 0.5294, 0.5835, 0.5286, 0.6021, 0.5139, 0.601, 0.5141, 0.5831, 0.5294, 0.5835, 0.5286, 0.6021, 0.5139, 0.601, 0.5141, 0.5831, 0.5294, 0.5835, 0.5286, 0.6021, 0.5386, 0.6025, 0.553, 0.601, 0.5521, 0.5857, 0.5622, 0.6118, 0.5631, 0.5609, 0.5432, 0.5609, 0.5431, 0.6118, 0.5386, 0.6025, 0.553, 0.601, 0.5521, 0.5857, 0.5631, 0.5609, 0.5622, 0.6118, 0.5431, 0.6118, 0.5432, 0.5609, 0.5631, 0.5609, 0.5622, 0.6118, 0.5431, 0.6118, 0.5432, 0.5609, 0.5631, 0.5609, 0.5622, 0.6118, 0.5431, 0.6118, 0.5432, 0.5609, 0.6595, 0.6118, 0.6624, 0.5342, 0.6541, 0.5342, 0.6515, 0.6118, 0.5431, 0.6118, 0.5416, 0.5342, 0.5615, 0.5342, 0.5622, 0.6118, 0.5431, 0.6118, 0.5416, 0.5342, 0.5615, 0.5342, 0.5622, 0.6118, 0.5416, 0.5342, 0.5419, 0.4817, 0.5609, 0.4817, 0.5615, 0.5342, 0.5416, 0.5342, 0.5419, 0.4817, 0.5609, 0.4817, 0.5615, 0.5342, 0.5416, 0.5342, 0.5419, 0.4817, 0.5609, 0.4817, 0.5615, 0.5342, 0.5721, 0.4819, 0.5729, 0.2717, 0.6517, 0.2717, 0.6512, 0.4819, 0.6553, 0.4839, 0.6561, 0.2737, 0.7349, 0.2737, 0.7344, 0.4839, 0.5721, 0.4819, 0.5729, 0.2717, 0.6517, 0.2717, 0.6512, 0.4819, 0.5084, 0.2714, 0.5084, 0.01028, 0.5888, 0.01028, 0.5888, 0.2714, 0.5084, 0.2714, 0.5084, 0.01028, 0.5888, 0.01028, 0.5888, 0.2714, 0.5084, 0.2714, 0.5084, 0.01028, 0.5888, 0.01028, 0.5888, 0.2714, 0.5386, 0.6025, 0.553, 0.601, 0.5521, 0.5857, 0.5386, 0.6025, 0.553, 0.601, 0.5521, 0.5857, 0.5386, 0.6025, 0.553, 0.601, 0.5521, 0.5857, 0.5139, 0.601, 0.5141, 0.5831, 0.5294, 0.5835, 0.5286, 0.6021, 0.5139, 0.601, 0.5141, 0.5831, 0.5294, 0.5835, 0.5286, 0.6021, 0.5139, 0.601, 0.5141, 0.5831, 0.5294, 0.5835, 0.5286, 0.6021, 0.5386, 0.6025, 0.553, 0.601, 0.5521, 0.5857, 0.5622, 0.6118, 0.5631, 0.5609, 0.5432, 0.5609, 0.5431, 0.6118, 0.5386, 0.6025, 0.553, 0.601, 0.5521, 0.5857, 0.5631, 0.5609, 0.5622, 0.6118, 0.5431, 0.6118, 0.5432, 0.5609, 0.5631, 0.5609, 0.5622, 0.6118, 0.5431, 0.6118, 0.5432, 0.5609, 0.5631, 0.5609, 0.5622, 0.6118, 0.5431, 0.6118, 0.5432, 0.5609, 0.5431, 0.6118, 0.5416, 0.5342, 0.5615, 0.5342, 0.5622, 0.6118, 0.6595, 0.6118, 0.6624, 0.5342, 0.6541, 0.5342, 0.6515, 0.6118, 0.6595, 0.6118, 0.6624, 0.5342, 0.6541, 0.5342, 0.6515, 0.6118, 0.5416, 0.5342, 0.5419, 0.4817, 0.5609, 0.4817, 0.5615, 0.5342, 0.5416, 0.5342, 0.5419, 0.4817, 0.5609, 0.4817, 0.5615, 0.5342, 0.5416, 0.5342, 0.5419, 0.4817, 0.5609, 0.4817, 0.5615, 0.5342, 0.5721, 0.4819, 0.5729, 0.2717, 0.6517, 0.2717, 0.6512, 0.4819, 0.5084, 0.2714, 0.5084, 0.01028, 0.5888, 0.01028, 0.5888, 0.2714, 0.5084, 0.2714, 0.5084, 0.01028, 0.5888, 0.01028, 0.5888, 0.2714, 0.5084, 0.2714, 0.5084, 0.01028, 0.5888, 0.01028, 0.5888, 0.2714, 0.5084, 0.2714, 0.5084, 0.01028, 0.5888, 0.01028, 0.5888, 0.2714, 0.5084, 0.2714, 0.5084, 0.01028, 0.5888, 0.01028, 0.5888, 0.2714, 0.5084, 0.2714, 0.5084, 0.01028, 0.5888, 0.01028, 0.5888, 0.2714, 0.5084, 0.2714, 0.5084, 0.01028, 0.5888, 0.01028, 0.5888, 0.2714, 0.5084, 0.2714, 0.5084, 0.01028, 0.5888, 0.01028, 0.5888, 0.2714, 0.5084, 0.2714, 0.5084, 0.01028, 0.5888, 0.01028, 0.5888, 0.2714, 0.5084, 0.2714, 0.5084, 0.01028, 0.5888, 0.01028, 0.5888, 0.2714, 0.5084, 0.2714, 0.5084, 0.01028, 0.5888, 0.01028, 0.5888, 0.2714, 0.5084, 0.2714, 0.5084, 0.01028, 0.5888, 0.01028, 0.5888, 0.2714, 0.5084, 0.2714, 0.5084, 0.01028, 0.5888, 0.01028, 0.5888, 0.2714, 0.5084, 0.2714, 0.5084, 0.01028, 0.5888, 0.01028, 0.5888, 0.2714, 0.5084, 0.2714, 0.5084, 0.01028, 0.5888, 0.01028, 0.5888, 0.2714, 0.5084, 0.2714, 0.5084, 0.01028, 0.5888, 0.01028, 0.5888, 0.2714, 0.5084, 0.2714, 0.5084, 0.01028, 0.5888, 0.01028, 0.5888, 0.2714, 0.5084, 0.2714, 0.5084, 0.01028, 0.5888, 0.01028, 0.5888, 0.2714, 0.5084, 0.2714, 0.5084, 0.01028, 0.5888, 0.01028, 0.5888, 0.2714, 0.5084, 0.2714, 0.5084, 0.01028, 0.5888, 0.01028, 0.5888, 0.2714, 0.5084, 0.2714, 0.5084, 0.01028, 0.5888, 0.01028, 0.5888, 0.2714, 0.5084, 0.2714, 0.5084, 0.01028, 0.5888, 0.01028, 0.5888, 0.2714, 0.5084, 0.2714, 0.5084, 0.01028, 0.5888, 0.01028, 0.5888, 0.2714, 0.5084, 0.2714, 0.5084, 0.01028, 0.5888, 0.01028, 0.5888, 0.2714])
me_track9_pmd4_mesh_001.materials.append(mat_level4_pipe64)
me_track9_pmd4_mesh_001.materials.append(mat_level4_gdoory64)
me_track9_pmd4_mesh_001.materials.append(mat_level4_psxballoons)
me_track9_pmd4_mesh_001.use_remesh_preserve_volume = False
me_track9_pmd4_mesh_001.use_remesh_preserve_attributes = False
me_track9_pmd4_mesh_001.use_mirror_vertex_groups = False
me_track9_pmd4_mesh_001.update()

# ---- objects
ob_main = bpy.data.objects.new('main', me_track9_pmd4_mesh_001)

# ---- transforms, parenting, visibility, modifiers, constraints
ob_main.location = (0.0, 0.0, 0.0)
ob_main.lineart.crease_threshold = 0.0

# ---- collection membership
col_collection.objects.link(ob_main)

# ---- scene / render settings (as saved in the file)
scene.frame_start = 1; scene.frame_end = 250; scene.frame_set(1)
scene.render.engine = 'BLENDER_EEVEE_NEXT'
scene.cycles.sampling_pattern = 'TABULATED_SOBOL'
scene.cycles.use_light_tree = False
scene.view_settings.view_transform = 'Filmic'
bpy.context.view_layer.update()

# ---- added for rendering (the .blend has no active camera and no usable light): camera, sun
cam_auto = bpy.data.cameras.new('AutoCamera')
cam_auto.lens = 50.0
cam_auto.sensor_width = 36.0
cam_auto.clip_end = 5976.33
ob_auto_camera = bpy.data.objects.new('AutoCamera', cam_auto)
scene.collection.objects.link(ob_auto_camera)
ob_auto_camera.location = (341.136, -407.521, 139.194)
ob_auto_camera.rotation_euler = (1.09748, -7.21219e-08, 0.694738)
scene.camera = ob_auto_camera
light_auto_sun = bpy.data.lights.new('AutoSun', 'SUN')
light_auto_sun.energy = 3.0
light_auto_sun.angle = 0.0523599
ob_auto_sun = bpy.data.objects.new('AutoSun', light_auto_sun)
scene.collection.objects.link(ob_auto_sun)
ob_auto_sun.rotation_euler = (0.872665, 0.174533, 0.523599)
bpy.context.view_layer.update()
